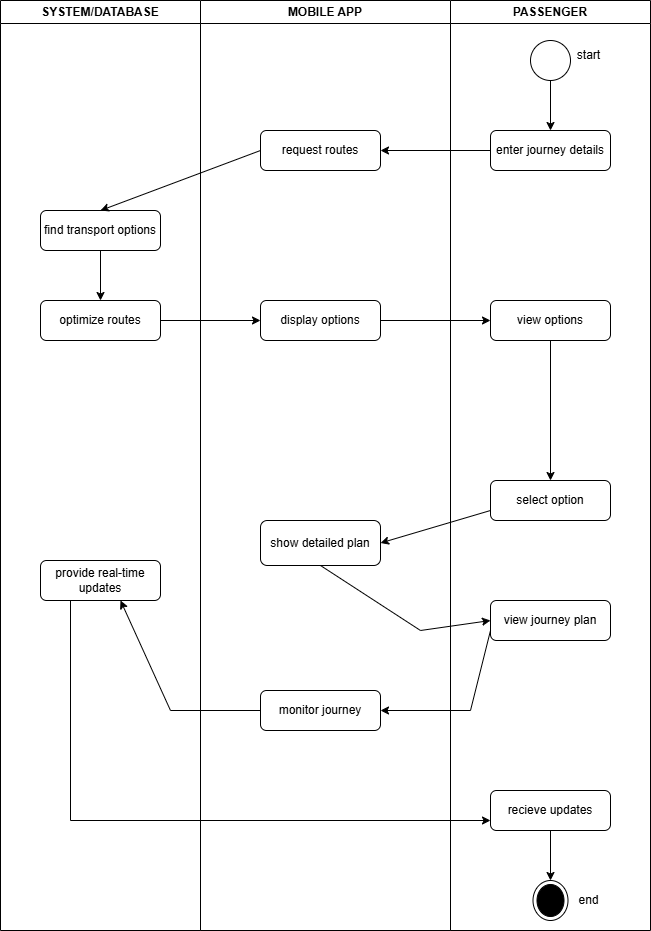

The diagram above was exported from draw.io. Its source (the exported page's mxGraphModel, read from the mxfile embedded in the PNG):
<mxGraphModel dx="872" dy="439" grid="1" gridSize="10" guides="1" tooltips="1" connect="1" arrows="1" fold="1" page="1" pageScale="1" pageWidth="827" pageHeight="1169" math="0" shadow="0">
  <root>
    <mxCell id="0" />
    <mxCell id="1" parent="0" />
    <mxCell id="PPemark7XQ2teixRtsNL-1" value="MOBILE APP" style="swimlane;whiteSpace=wrap;html=1;" parent="1" vertex="1">
      <mxGeometry x="290" y="20" width="250" height="930" as="geometry" />
    </mxCell>
    <mxCell id="PPemark7XQ2teixRtsNL-7" value="request routes" style="rounded=1;whiteSpace=wrap;html=1;" parent="PPemark7XQ2teixRtsNL-1" vertex="1">
      <mxGeometry x="60" y="130" width="120" height="40" as="geometry" />
    </mxCell>
    <mxCell id="PPemark7XQ2teixRtsNL-13" value="display options" style="rounded=1;whiteSpace=wrap;html=1;" parent="PPemark7XQ2teixRtsNL-1" vertex="1">
      <mxGeometry x="60" y="300" width="120" height="40" as="geometry" />
    </mxCell>
    <mxCell id="PPemark7XQ2teixRtsNL-20" value="show detailed plan" style="rounded=1;whiteSpace=wrap;html=1;" parent="PPemark7XQ2teixRtsNL-1" vertex="1">
      <mxGeometry x="60" y="520" width="120" height="45" as="geometry" />
    </mxCell>
    <mxCell id="PPemark7XQ2teixRtsNL-25" value="monitor journey" style="rounded=1;whiteSpace=wrap;html=1;" parent="PPemark7XQ2teixRtsNL-1" vertex="1">
      <mxGeometry x="60" y="690" width="120" height="40" as="geometry" />
    </mxCell>
    <mxCell id="PPemark7XQ2teixRtsNL-2" value="SYSTEM/DATABASE" style="swimlane;whiteSpace=wrap;html=1;" parent="1" vertex="1">
      <mxGeometry x="90" y="20" width="200" height="930" as="geometry" />
    </mxCell>
    <mxCell id="PPemark7XQ2teixRtsNL-11" value="" style="edgeStyle=orthogonalEdgeStyle;rounded=0;orthogonalLoop=1;jettySize=auto;html=1;" parent="PPemark7XQ2teixRtsNL-2" source="PPemark7XQ2teixRtsNL-9" target="PPemark7XQ2teixRtsNL-10" edge="1">
      <mxGeometry relative="1" as="geometry" />
    </mxCell>
    <mxCell id="PPemark7XQ2teixRtsNL-9" value="find transport options" style="rounded=1;whiteSpace=wrap;html=1;" parent="PPemark7XQ2teixRtsNL-2" vertex="1">
      <mxGeometry x="40" y="210" width="120" height="40" as="geometry" />
    </mxCell>
    <mxCell id="PPemark7XQ2teixRtsNL-10" value="optimize routes" style="rounded=1;whiteSpace=wrap;html=1;" parent="PPemark7XQ2teixRtsNL-2" vertex="1">
      <mxGeometry x="40" y="300" width="120" height="40" as="geometry" />
    </mxCell>
    <mxCell id="PPemark7XQ2teixRtsNL-27" value="provide real-time updates" style="rounded=1;whiteSpace=wrap;html=1;" parent="PPemark7XQ2teixRtsNL-2" vertex="1">
      <mxGeometry x="40" y="560" width="120" height="40" as="geometry" />
    </mxCell>
    <mxCell id="PPemark7XQ2teixRtsNL-28" value="" style="endArrow=classic;html=1;rounded=0;exitX=0;exitY=0.5;exitDx=0;exitDy=0;" parent="PPemark7XQ2teixRtsNL-2" edge="1" source="PPemark7XQ2teixRtsNL-25">
      <mxGeometry width="50" height="50" relative="1" as="geometry">
        <mxPoint x="220" y="750" as="sourcePoint" />
        <mxPoint x="120" y="600" as="targetPoint" />
        <Array as="points">
          <mxPoint x="170" y="710" />
          <mxPoint x="120" y="600" />
        </Array>
      </mxGeometry>
    </mxCell>
    <mxCell id="PPemark7XQ2teixRtsNL-3" value="PASSENGER" style="swimlane;whiteSpace=wrap;html=1;" parent="1" vertex="1">
      <mxGeometry x="540" y="20" width="200" height="930" as="geometry" />
    </mxCell>
    <mxCell id="PPemark7XQ2teixRtsNL-6" value="" style="edgeStyle=orthogonalEdgeStyle;rounded=0;orthogonalLoop=1;jettySize=auto;html=1;" parent="PPemark7XQ2teixRtsNL-3" source="PPemark7XQ2teixRtsNL-4" target="PPemark7XQ2teixRtsNL-5" edge="1">
      <mxGeometry relative="1" as="geometry" />
    </mxCell>
    <mxCell id="PPemark7XQ2teixRtsNL-4" value="" style="ellipse;whiteSpace=wrap;html=1;aspect=fixed;" parent="PPemark7XQ2teixRtsNL-3" vertex="1">
      <mxGeometry x="80" y="40" width="40" height="40" as="geometry" />
    </mxCell>
    <mxCell id="PPemark7XQ2teixRtsNL-5" value="enter journey details" style="rounded=1;whiteSpace=wrap;html=1;" parent="PPemark7XQ2teixRtsNL-3" vertex="1">
      <mxGeometry x="40" y="130" width="120" height="40" as="geometry" />
    </mxCell>
    <mxCell id="PPemark7XQ2teixRtsNL-18" value="" style="edgeStyle=orthogonalEdgeStyle;rounded=0;orthogonalLoop=1;jettySize=auto;html=1;" parent="PPemark7XQ2teixRtsNL-3" source="PPemark7XQ2teixRtsNL-15" target="PPemark7XQ2teixRtsNL-17" edge="1">
      <mxGeometry relative="1" as="geometry" />
    </mxCell>
    <mxCell id="PPemark7XQ2teixRtsNL-15" value="view options" style="rounded=1;whiteSpace=wrap;html=1;" parent="PPemark7XQ2teixRtsNL-3" vertex="1">
      <mxGeometry x="40" y="300" width="120" height="40" as="geometry" />
    </mxCell>
    <mxCell id="PPemark7XQ2teixRtsNL-17" value="select option" style="rounded=1;whiteSpace=wrap;html=1;" parent="PPemark7XQ2teixRtsNL-3" vertex="1">
      <mxGeometry x="40" y="480" width="120" height="40" as="geometry" />
    </mxCell>
    <mxCell id="PPemark7XQ2teixRtsNL-22" value="view journey plan" style="rounded=1;whiteSpace=wrap;html=1;" parent="PPemark7XQ2teixRtsNL-3" vertex="1">
      <mxGeometry x="40" y="600" width="120" height="40" as="geometry" />
    </mxCell>
    <mxCell id="PPemark7XQ2teixRtsNL-34" value="" style="edgeStyle=orthogonalEdgeStyle;rounded=0;orthogonalLoop=1;jettySize=auto;html=1;" parent="PPemark7XQ2teixRtsNL-3" source="PPemark7XQ2teixRtsNL-30" target="PPemark7XQ2teixRtsNL-33" edge="1">
      <mxGeometry relative="1" as="geometry" />
    </mxCell>
    <mxCell id="PPemark7XQ2teixRtsNL-30" value="recieve updates" style="rounded=1;whiteSpace=wrap;html=1;" parent="PPemark7XQ2teixRtsNL-3" vertex="1">
      <mxGeometry x="40" y="790" width="120" height="40" as="geometry" />
    </mxCell>
    <mxCell id="PPemark7XQ2teixRtsNL-33" value="" style="ellipse;html=1;shape=endState;fillColor=#000000;strokeColor=#000000;" parent="PPemark7XQ2teixRtsNL-3" vertex="1">
      <mxGeometry x="82.5" y="880" width="35" height="40" as="geometry" />
    </mxCell>
    <mxCell id="PPemark7XQ2teixRtsNL-35" value="end" style="text;html=1;align=center;verticalAlign=middle;resizable=0;points=[];autosize=1;strokeColor=none;fillColor=none;" parent="PPemark7XQ2teixRtsNL-3" vertex="1">
      <mxGeometry x="117.5" y="885" width="40" height="30" as="geometry" />
    </mxCell>
    <mxCell id="PPemark7XQ2teixRtsNL-36" value="start" style="text;html=1;align=center;verticalAlign=middle;resizable=0;points=[];autosize=1;strokeColor=none;fillColor=none;" parent="PPemark7XQ2teixRtsNL-3" vertex="1">
      <mxGeometry x="112.5" y="40" width="50" height="30" as="geometry" />
    </mxCell>
    <mxCell id="PPemark7XQ2teixRtsNL-8" value="" style="endArrow=classic;html=1;rounded=0;exitX=0;exitY=0.5;exitDx=0;exitDy=0;entryX=1;entryY=0.5;entryDx=0;entryDy=0;" parent="1" source="PPemark7XQ2teixRtsNL-5" target="PPemark7XQ2teixRtsNL-7" edge="1">
      <mxGeometry width="50" height="50" relative="1" as="geometry">
        <mxPoint x="390" y="180" as="sourcePoint" />
        <mxPoint x="440" y="130" as="targetPoint" />
      </mxGeometry>
    </mxCell>
    <mxCell id="PPemark7XQ2teixRtsNL-14" value="" style="endArrow=classic;html=1;rounded=0;exitX=1;exitY=0.5;exitDx=0;exitDy=0;entryX=0;entryY=0.5;entryDx=0;entryDy=0;" parent="1" source="PPemark7XQ2teixRtsNL-10" target="PPemark7XQ2teixRtsNL-13" edge="1">
      <mxGeometry width="50" height="50" relative="1" as="geometry">
        <mxPoint x="390" y="450" as="sourcePoint" />
        <mxPoint x="440" y="400" as="targetPoint" />
      </mxGeometry>
    </mxCell>
    <mxCell id="PPemark7XQ2teixRtsNL-16" value="" style="endArrow=classic;html=1;rounded=0;exitX=1;exitY=0.5;exitDx=0;exitDy=0;entryX=0;entryY=0.5;entryDx=0;entryDy=0;" parent="1" source="PPemark7XQ2teixRtsNL-13" target="PPemark7XQ2teixRtsNL-15" edge="1">
      <mxGeometry width="50" height="50" relative="1" as="geometry">
        <mxPoint x="390" y="500" as="sourcePoint" />
        <mxPoint x="440" y="450" as="targetPoint" />
      </mxGeometry>
    </mxCell>
    <mxCell id="PPemark7XQ2teixRtsNL-21" value="" style="endArrow=classic;html=1;rounded=0;entryX=1;entryY=0.5;entryDx=0;entryDy=0;exitX=0;exitY=0.75;exitDx=0;exitDy=0;" parent="1" source="PPemark7XQ2teixRtsNL-17" target="PPemark7XQ2teixRtsNL-20" edge="1">
      <mxGeometry width="50" height="50" relative="1" as="geometry">
        <mxPoint x="390" y="670" as="sourcePoint" />
        <mxPoint x="440" y="620" as="targetPoint" />
      </mxGeometry>
    </mxCell>
    <mxCell id="PPemark7XQ2teixRtsNL-24" value="" style="endArrow=classic;html=1;rounded=0;entryX=0;entryY=0.5;entryDx=0;entryDy=0;exitX=0.5;exitY=1;exitDx=0;exitDy=0;" parent="1" source="PPemark7XQ2teixRtsNL-20" target="PPemark7XQ2teixRtsNL-22" edge="1">
      <mxGeometry width="50" height="50" relative="1" as="geometry">
        <mxPoint x="390" y="780" as="sourcePoint" />
        <mxPoint x="440" y="730" as="targetPoint" />
        <Array as="points">
          <mxPoint x="510" y="650" />
        </Array>
      </mxGeometry>
    </mxCell>
    <mxCell id="PPemark7XQ2teixRtsNL-29" value="" style="endArrow=classic;html=1;rounded=0;exitX=0;exitY=0.75;exitDx=0;exitDy=0;entryX=1;entryY=0.5;entryDx=0;entryDy=0;" parent="1" source="PPemark7XQ2teixRtsNL-22" target="PPemark7XQ2teixRtsNL-25" edge="1">
      <mxGeometry width="50" height="50" relative="1" as="geometry">
        <mxPoint x="390" y="780" as="sourcePoint" />
        <mxPoint x="440" y="730" as="targetPoint" />
        <Array as="points">
          <mxPoint x="560" y="730" />
        </Array>
      </mxGeometry>
    </mxCell>
    <mxCell id="YWAvlua9ZSl9X_joPLxE-1" value="" style="endArrow=classic;html=1;rounded=0;exitX=0;exitY=0.5;exitDx=0;exitDy=0;entryX=0.5;entryY=0;entryDx=0;entryDy=0;" edge="1" parent="1" source="PPemark7XQ2teixRtsNL-7" target="PPemark7XQ2teixRtsNL-9">
      <mxGeometry width="50" height="50" relative="1" as="geometry">
        <mxPoint x="390" y="280" as="sourcePoint" />
        <mxPoint x="440" y="230" as="targetPoint" />
      </mxGeometry>
    </mxCell>
    <mxCell id="YWAvlua9ZSl9X_joPLxE-2" value="" style="endArrow=classic;html=1;rounded=0;entryX=0;entryY=0.75;entryDx=0;entryDy=0;exitX=0.25;exitY=1;exitDx=0;exitDy=0;" edge="1" parent="1" source="PPemark7XQ2teixRtsNL-27" target="PPemark7XQ2teixRtsNL-30">
      <mxGeometry width="50" height="50" relative="1" as="geometry">
        <mxPoint x="390" y="870" as="sourcePoint" />
        <mxPoint x="440" y="820" as="targetPoint" />
        <Array as="points">
          <mxPoint x="160" y="840" />
        </Array>
      </mxGeometry>
    </mxCell>
  </root>
</mxGraphModel>